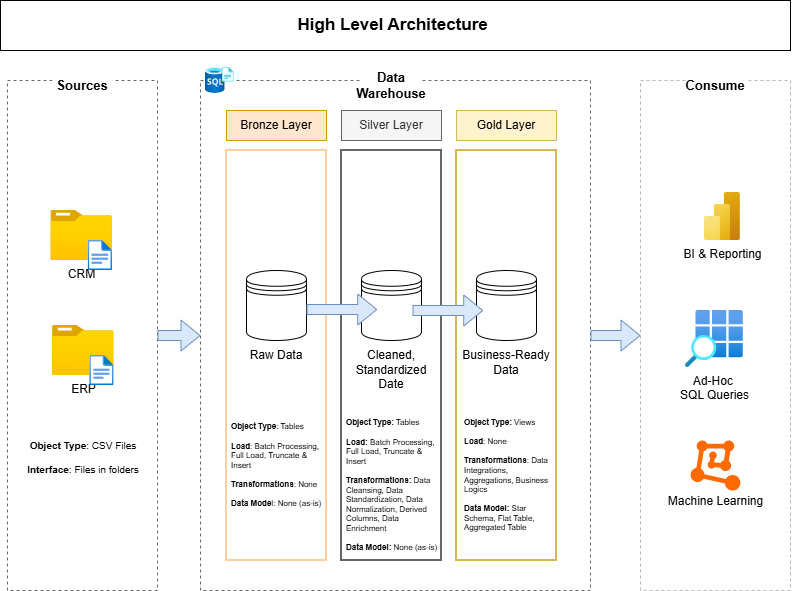

The diagram above was exported from draw.io. Its source (the exported page's mxGraphModel, read from the mxfile embedded in the PNG):
<mxGraphModel dx="1124" dy="1218" grid="1" gridSize="10" guides="1" tooltips="1" connect="1" arrows="1" fold="1" page="1" pageScale="1" pageWidth="850" pageHeight="1100" math="0" shadow="0">
  <root>
    <mxCell id="0" />
    <mxCell id="1" parent="0" />
    <mxCell id="M7eJJ1OcnKnN5gdieMpb-1" parent="1" style="rounded=0;whiteSpace=wrap;html=1;fillColor=none;dashed=1;strokeColor=#696969;direction=south;" value="" vertex="1">
      <mxGeometry height="510" width="150" x="27" y="170" as="geometry" />
    </mxCell>
    <mxCell id="M7eJJ1OcnKnN5gdieMpb-2" parent="1" style="rounded=0;whiteSpace=wrap;html=1;fillColor=none;dashed=1;strokeColor=light-dark(#b9b6b6, #959595);direction=south;" value="" vertex="1">
      <mxGeometry height="510" width="150" x="660" y="170" as="geometry" />
    </mxCell>
    <mxCell id="M7eJJ1OcnKnN5gdieMpb-3" parent="1" style="rounded=0;whiteSpace=wrap;html=1;fillColor=none;dashed=1;strokeColor=#696969;direction=south;" value="" vertex="1">
      <mxGeometry height="510" width="390" x="220" y="170" as="geometry" />
    </mxCell>
    <mxCell id="M7eJJ1OcnKnN5gdieMpb-4" parent="1" style="text;html=1;whiteSpace=wrap;strokeColor=none;fillColor=default;align=center;verticalAlign=middle;rounded=0;fontStyle=1;fontSize=13;" value="Sources" vertex="1">
      <mxGeometry height="30" width="60" x="72" y="160" as="geometry" />
    </mxCell>
    <mxCell id="M7eJJ1OcnKnN5gdieMpb-5" parent="1" style="text;html=1;whiteSpace=wrap;strokeColor=none;fillColor=default;align=center;verticalAlign=middle;rounded=0;fontStyle=1;fontSize=13;" value="Data Warehouse" vertex="1">
      <mxGeometry height="30" width="60" x="381" y="160" as="geometry" />
    </mxCell>
    <mxCell id="M7eJJ1OcnKnN5gdieMpb-6" parent="1" style="rounded=0;whiteSpace=wrap;html=1;fillColor=none;strokeWidth=2;strokeColor=#FFCE9F;" value="Raw Data" vertex="1">
      <mxGeometry height="410" width="100" x="246" y="240" as="geometry" />
    </mxCell>
    <mxCell id="M7eJJ1OcnKnN5gdieMpb-7" parent="1" style="rounded=0;whiteSpace=wrap;html=1;fillColor=none;strokeWidth=2;fontColor=#333333;strokeColor=#666666;" value="&lt;div&gt;&lt;span style=&quot;color: rgb(0, 0, 0);&quot;&gt;&lt;br&gt;&lt;/span&gt;&lt;/div&gt;&lt;span style=&quot;color: rgb(0, 0, 0);&quot;&gt;&lt;div&gt;&lt;span style=&quot;color: rgb(0, 0, 0);&quot;&gt;&lt;br&gt;&lt;/span&gt;&lt;/div&gt;Cleaned, Standardized Date&lt;/span&gt;" vertex="1">
      <mxGeometry height="410" width="100" x="361" y="240" as="geometry" />
    </mxCell>
    <mxCell id="M7eJJ1OcnKnN5gdieMpb-8" parent="1" style="rounded=0;whiteSpace=wrap;html=1;fillColor=none;strokeColor=#d6b656;strokeWidth=2;" value="&lt;div&gt;&lt;br&gt;&lt;/div&gt;&lt;div&gt;&lt;span style=&quot;background-color: transparent; color: light-dark(rgb(0, 0, 0), rgb(255, 255, 255));&quot;&gt;Business-Ready Data&lt;/span&gt;&lt;/div&gt;" vertex="1">
      <mxGeometry height="410" width="100" x="476" y="240" as="geometry" />
    </mxCell>
    <mxCell id="M7eJJ1OcnKnN5gdieMpb-9" parent="1" style="rounded=0;whiteSpace=wrap;html=1;fillColor=#ffe6cc;strokeColor=#d79b00;" value="Bronze Layer" vertex="1">
      <mxGeometry height="30" width="100" x="246" y="200" as="geometry" />
    </mxCell>
    <mxCell id="M7eJJ1OcnKnN5gdieMpb-10" parent="1" style="rounded=0;whiteSpace=wrap;html=1;fillColor=#f5f5f5;fontColor=#333333;strokeColor=#666666;" value="Silver Layer" vertex="1">
      <mxGeometry height="30" width="100" x="361" y="200" as="geometry" />
    </mxCell>
    <mxCell id="M7eJJ1OcnKnN5gdieMpb-11" parent="1" style="rounded=0;whiteSpace=wrap;html=1;fillColor=#fff2cc;strokeColor=#d6b656;" value="Gold Layer" vertex="1">
      <mxGeometry height="30" width="100" x="476" y="200" as="geometry" />
    </mxCell>
    <mxCell id="M7eJJ1OcnKnN5gdieMpb-12" parent="1" style="shape=datastore;whiteSpace=wrap;html=1;" value="" vertex="1">
      <mxGeometry height="70" width="60" x="266" y="360" as="geometry" />
    </mxCell>
    <mxCell id="M7eJJ1OcnKnN5gdieMpb-13" parent="1" style="shape=datastore;whiteSpace=wrap;html=1;" value="" vertex="1">
      <mxGeometry height="70" width="60" x="381" y="360" as="geometry" />
    </mxCell>
    <mxCell id="M7eJJ1OcnKnN5gdieMpb-14" parent="1" style="shape=datastore;whiteSpace=wrap;html=1;" value="" vertex="1">
      <mxGeometry height="70" width="60" x="496" y="360" as="geometry" />
    </mxCell>
    <mxCell id="M7eJJ1OcnKnN5gdieMpb-16" parent="1" style="rounded=0;whiteSpace=wrap;html=1;fillColor=none;" value="&lt;font style=&quot;font-size: 17px;&quot;&gt;&lt;b&gt;High Level Architecture&amp;nbsp;&lt;/b&gt;&lt;/font&gt;" vertex="1">
      <mxGeometry height="50" width="790" x="20" y="90" as="geometry" />
    </mxCell>
    <mxCell id="M7eJJ1OcnKnN5gdieMpb-21" connectable="0" parent="1" style="group" value="" vertex="1">
      <mxGeometry height="60" width="61.620000000000005" x="70.38" y="300" as="geometry" />
    </mxCell>
    <mxCell id="M7eJJ1OcnKnN5gdieMpb-17" parent="M7eJJ1OcnKnN5gdieMpb-21" style="image;aspect=fixed;html=1;points=[];align=center;fontSize=12;image=img/lib/azure2/general/Folder_Blank.svg;" value="CRM" vertex="1">
      <mxGeometry height="50" width="61.61" as="geometry" />
    </mxCell>
    <mxCell id="M7eJJ1OcnKnN5gdieMpb-19" parent="M7eJJ1OcnKnN5gdieMpb-21" style="image;aspect=fixed;html=1;points=[];align=center;fontSize=12;image=img/lib/azure2/general/File.svg;" value="" vertex="1">
      <mxGeometry height="30" width="24.35" x="37.269999999999996" y="30" as="geometry" />
    </mxCell>
    <mxCell id="M7eJJ1OcnKnN5gdieMpb-22" connectable="0" parent="1" style="group" value="" vertex="1">
      <mxGeometry height="60" width="61.620000000000005" x="72" y="415" as="geometry" />
    </mxCell>
    <mxCell id="M7eJJ1OcnKnN5gdieMpb-18" parent="M7eJJ1OcnKnN5gdieMpb-22" style="image;aspect=fixed;html=1;points=[];align=center;fontSize=12;image=img/lib/azure2/general/Folder_Blank.svg;" value="ERP" vertex="1">
      <mxGeometry height="50" width="61.62" as="geometry" />
    </mxCell>
    <mxCell id="M7eJJ1OcnKnN5gdieMpb-20" parent="M7eJJ1OcnKnN5gdieMpb-22" style="image;aspect=fixed;html=1;points=[];align=center;fontSize=12;image=img/lib/azure2/general/File.svg;" value="" vertex="1">
      <mxGeometry height="30" width="24.35" x="37.26999999999998" y="30" as="geometry" />
    </mxCell>
    <mxCell id="M7eJJ1OcnKnN5gdieMpb-25" parent="1" style="text;html=1;whiteSpace=wrap;strokeColor=none;fillColor=default;align=center;verticalAlign=middle;rounded=0;fontStyle=1;fontSize=13;" value="Consume" vertex="1">
      <mxGeometry height="30" width="60" x="705" y="160" as="geometry" />
    </mxCell>
    <mxCell id="M7eJJ1OcnKnN5gdieMpb-29" edge="1" parent="1" source="M7eJJ1OcnKnN5gdieMpb-1" style="shape=flexArrow;endArrow=classic;html=1;rounded=0;fillColor=#dae8fc;strokeColor=#6c8ebf;" target="M7eJJ1OcnKnN5gdieMpb-3" value="">
      <mxGeometry height="50" relative="1" width="50" as="geometry">
        <mxPoint x="177" y="475" as="sourcePoint" />
        <mxPoint x="230" y="425" as="targetPoint" />
      </mxGeometry>
    </mxCell>
    <mxCell id="M7eJJ1OcnKnN5gdieMpb-30" edge="1" parent="1" source="M7eJJ1OcnKnN5gdieMpb-3" style="shape=flexArrow;endArrow=classic;html=1;rounded=0;fillColor=#dae8fc;strokeColor=#6c8ebf;" target="M7eJJ1OcnKnN5gdieMpb-2" value="">
      <mxGeometry height="50" relative="1" width="50" as="geometry">
        <mxPoint x="607" y="424.5" as="sourcePoint" />
        <mxPoint x="660" y="424.5" as="targetPoint" />
      </mxGeometry>
    </mxCell>
    <mxCell id="M7eJJ1OcnKnN5gdieMpb-31" edge="1" parent="1" style="shape=flexArrow;endArrow=classic;html=1;rounded=0;fillColor=#dae8fc;strokeColor=#6c8ebf;" value="">
      <mxGeometry height="50" relative="1" width="50" as="geometry">
        <mxPoint x="326" y="399" as="sourcePoint" />
        <mxPoint x="396.71067811865476" y="399" as="targetPoint" />
      </mxGeometry>
    </mxCell>
    <mxCell id="M7eJJ1OcnKnN5gdieMpb-33" edge="1" parent="1" style="shape=flexArrow;endArrow=classic;html=1;rounded=0;fillColor=#dae8fc;strokeColor=#6c8ebf;" value="">
      <mxGeometry height="50" relative="1" width="50" as="geometry">
        <mxPoint x="432" y="400" as="sourcePoint" />
        <mxPoint x="502.71067811865476" y="400" as="targetPoint" />
      </mxGeometry>
    </mxCell>
    <mxCell id="M7eJJ1OcnKnN5gdieMpb-34" parent="1" style="image;aspect=fixed;html=1;points=[];align=center;fontSize=12;image=img/lib/azure2/analytics/Power_BI_Embedded.svg;" value="BI &amp;amp; Reporting" vertex="1">
      <mxGeometry height="48" width="36" x="723.9" y="282" as="geometry" />
    </mxCell>
    <mxCell id="M7eJJ1OcnKnN5gdieMpb-35" parent="1" style="image;aspect=fixed;html=1;points=[];align=center;fontSize=12;image=img/lib/azure2/general/Search_Grid.svg;" value="Ad-Hoc&amp;nbsp;&lt;div&gt;SQL Queries&lt;/div&gt;" vertex="1">
      <mxGeometry height="57" width="57.85" x="705" y="400" as="geometry" />
    </mxCell>
    <mxCell id="M7eJJ1OcnKnN5gdieMpb-36" parent="1" style="points=[];aspect=fixed;html=1;align=center;shadow=0;dashed=0;fillColor=#FF6A00;strokeColor=none;shape=mxgraph.alibaba_cloud.machine_learning;" value="&lt;div&gt;&lt;br&gt;&lt;/div&gt;&lt;div&gt;&lt;br&gt;&lt;/div&gt;&lt;div&gt;&lt;br&gt;&lt;/div&gt;&lt;div&gt;&lt;br&gt;&lt;/div&gt;&lt;div&gt;&lt;br&gt;&lt;/div&gt;Machine Learning" vertex="1">
      <mxGeometry height="50.099999999999994" width="49.8" x="710.1" y="530" as="geometry" />
    </mxCell>
    <mxCell id="M7eJJ1OcnKnN5gdieMpb-37" parent="1" style="image;aspect=fixed;html=1;points=[];align=center;fontSize=12;image=img/lib/azure2/databases/SQL_Server_Registries.svg;" value="" vertex="1">
      <mxGeometry height="26" width="28.52" x="225" y="157" as="geometry" />
    </mxCell>
    <mxCell id="DNa3pNsnido_QASy8SNc-1" parent="1" style="text;html=1;whiteSpace=wrap;strokeColor=none;fillColor=none;align=center;verticalAlign=middle;rounded=0;fontSize=10;" value="&lt;b&gt;Object Type&lt;/b&gt;: CSV Files&lt;div&gt;&lt;br&gt;&lt;div&gt;&lt;b&gt;Interface&lt;/b&gt;: Files in folders&lt;/div&gt;&lt;/div&gt;" vertex="1">
      <mxGeometry height="67" width="120" x="42.81" y="513.1" as="geometry" />
    </mxCell>
    <mxCell id="DNa3pNsnido_QASy8SNc-3" parent="1" style="text;html=1;whiteSpace=wrap;strokeColor=none;fillColor=none;align=left;verticalAlign=middle;rounded=0;fontSize=8;" value="&lt;b&gt;Object Type&lt;/b&gt;: Tables&lt;br&gt;&lt;br&gt;&lt;b&gt;Load&lt;/b&gt;: Batch Processing, Full Load, Truncate &amp;amp; Insert&lt;br&gt;&lt;br&gt;&lt;b&gt;Transformations&lt;/b&gt;: None&lt;div&gt;&lt;br&gt;&lt;div&gt;&lt;span style=&quot;background-color: transparent; color: light-dark(rgb(0, 0, 0), rgb(255, 255, 255));&quot;&gt;&lt;b&gt;Data Mode&lt;/b&gt;l: None (as-is)&lt;/span&gt;&lt;/div&gt;&lt;/div&gt;" vertex="1">
      <mxGeometry height="100" width="94" x="249" y="505.05" as="geometry" />
    </mxCell>
    <mxCell id="DNa3pNsnido_QASy8SNc-5" parent="1" style="text;html=1;whiteSpace=wrap;strokeColor=none;fillColor=none;align=left;verticalAlign=middle;rounded=0;fontSize=8;" value="&lt;b&gt;Object Type: &lt;/b&gt;Views&lt;div&gt;&lt;br&gt;&lt;b&gt;Load&lt;/b&gt;: None&lt;/div&gt;&lt;div&gt;&lt;br&gt;&lt;b&gt;Transformations&lt;/b&gt;: Data Integrations, Aggregations, Business Logics&lt;/div&gt;&lt;div&gt;&lt;br&gt;&lt;b&gt;Data Model:&lt;/b&gt; Star Schema, Flat Table, Aggregated Table&lt;/div&gt;" vertex="1">
      <mxGeometry height="130" width="94" x="482" y="500" as="geometry" />
    </mxCell>
    <mxCell id="DNa3pNsnido_QASy8SNc-6" parent="1" style="text;html=1;whiteSpace=wrap;strokeColor=none;fillColor=none;align=left;verticalAlign=middle;rounded=0;fontSize=8;" value="&lt;div&gt;&lt;b&gt;Object Type: &lt;/b&gt;Tables&lt;/div&gt;&lt;div&gt;&lt;b&gt;&lt;br&gt;&lt;/b&gt;&lt;/div&gt;&lt;div&gt;&lt;b&gt;Load: &lt;/b&gt;Batch Processing, Full Load, Truncate &amp;amp; Insert&lt;/div&gt;&lt;div&gt;&lt;b&gt;&lt;br&gt;&lt;/b&gt;&lt;/div&gt;&lt;div&gt;&lt;b&gt;Transformations:&lt;/b&gt; Data Cleansing, Data Standardization, Data Normalization, Derived Columns, Data Enrichment&lt;/div&gt;&lt;div&gt;&lt;b&gt;&lt;br&gt;&lt;/b&gt;&lt;/div&gt;&lt;div&gt;&lt;b&gt;Data Model: &lt;/b&gt;None (as-is)&lt;/div&gt;" vertex="1">
      <mxGeometry height="150" width="94" x="364" y="500" as="geometry" />
    </mxCell>
  </root>
</mxGraphModel>